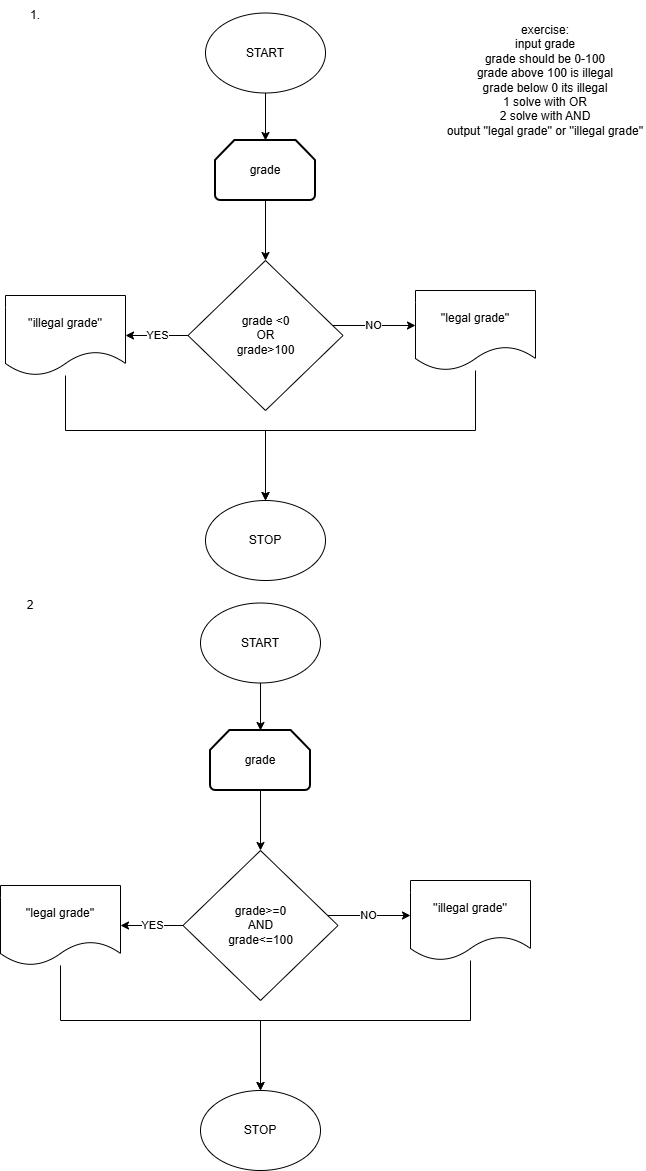

The diagram above was exported from draw.io. Its source (the exported page's mxGraphModel, read from the mxfile embedded in the PNG):
<mxGraphModel dx="1032" dy="562" grid="1" gridSize="10" guides="1" tooltips="1" connect="1" arrows="1" fold="1" page="1" pageScale="1" pageWidth="827" pageHeight="1169" math="0" shadow="0">
  <root>
    <mxCell id="0" />
    <mxCell id="1" parent="0" />
    <mxCell id="FBzx-dqFRYYACXTylMbv-16" parent="1" style="text;html=1;whiteSpace=wrap;strokeColor=none;fillColor=none;align=center;verticalAlign=middle;rounded=0;" value="exercise:&lt;div&gt;input grade&lt;/div&gt;&lt;div&gt;grade should be 0-100&lt;/div&gt;&lt;div&gt;grade above 100 is illegal&lt;/div&gt;&lt;div&gt;grade below 0 its illegal&lt;/div&gt;&lt;div&gt;1 solve with OR&lt;/div&gt;&lt;div&gt;2 solve with AND&lt;/div&gt;&lt;div&gt;output ''legal grade'' or ''illegal grade''&lt;/div&gt;" vertex="1">
      <mxGeometry height="120" width="200" x="520" y="50" as="geometry" />
    </mxCell>
    <mxCell id="FBzx-dqFRYYACXTylMbv-73" edge="1" parent="1" source="FBzx-dqFRYYACXTylMbv-70" style="edgeStyle=orthogonalEdgeStyle;rounded=0;orthogonalLoop=1;jettySize=auto;html=1;" target="FBzx-dqFRYYACXTylMbv-72" value="">
      <mxGeometry relative="1" as="geometry" />
    </mxCell>
    <mxCell id="FBzx-dqFRYYACXTylMbv-70" parent="1" style="ellipse;whiteSpace=wrap;html=1;" value="START" vertex="1">
      <mxGeometry height="80" width="120" x="280" y="42.5" as="geometry" />
    </mxCell>
    <mxCell id="FBzx-dqFRYYACXTylMbv-74" edge="1" parent="1" source="FBzx-dqFRYYACXTylMbv-72" style="edgeStyle=orthogonalEdgeStyle;rounded=0;orthogonalLoop=1;jettySize=auto;html=1;" value="">
      <mxGeometry relative="1" as="geometry">
        <mxPoint x="340" y="290" as="targetPoint" />
      </mxGeometry>
    </mxCell>
    <mxCell id="FBzx-dqFRYYACXTylMbv-72" parent="1" style="strokeWidth=2;html=1;shape=mxgraph.flowchart.loop_limit;whiteSpace=wrap;" value="grade" vertex="1">
      <mxGeometry height="60" width="100" x="290" y="170" as="geometry" />
    </mxCell>
    <mxCell id="FBzx-dqFRYYACXTylMbv-103" edge="1" parent="1" source="FBzx-dqFRYYACXTylMbv-85" style="edgeStyle=orthogonalEdgeStyle;rounded=0;orthogonalLoop=1;jettySize=auto;html=1;" target="FBzx-dqFRYYACXTylMbv-102" value="YES">
      <mxGeometry relative="1" as="geometry" />
    </mxCell>
    <mxCell id="FBzx-dqFRYYACXTylMbv-114" edge="1" parent="1" source="FBzx-dqFRYYACXTylMbv-85" style="edgeStyle=orthogonalEdgeStyle;rounded=0;orthogonalLoop=1;jettySize=auto;html=1;" target="FBzx-dqFRYYACXTylMbv-107" value="NO">
      <mxGeometry relative="1" as="geometry">
        <Array as="points">
          <mxPoint x="440" y="355" />
          <mxPoint x="440" y="355" />
        </Array>
      </mxGeometry>
    </mxCell>
    <mxCell id="FBzx-dqFRYYACXTylMbv-85" parent="1" style="rhombus;whiteSpace=wrap;html=1;" value="grade &amp;lt;0&lt;div&gt;OR&lt;/div&gt;&lt;div&gt;grade&amp;gt;100&lt;/div&gt;" vertex="1">
      <mxGeometry height="150" width="155" x="262.5" y="290" as="geometry" />
    </mxCell>
    <mxCell id="FBzx-dqFRYYACXTylMbv-117" edge="1" parent="1" source="FBzx-dqFRYYACXTylMbv-102" style="edgeStyle=orthogonalEdgeStyle;rounded=0;orthogonalLoop=1;jettySize=auto;html=1;entryX=0.5;entryY=0;entryDx=0;entryDy=0;" target="FBzx-dqFRYYACXTylMbv-110">
      <mxGeometry relative="1" as="geometry">
        <Array as="points">
          <mxPoint x="140" y="460" />
          <mxPoint x="340" y="460" />
        </Array>
      </mxGeometry>
    </mxCell>
    <mxCell id="FBzx-dqFRYYACXTylMbv-102" parent="1" style="shape=document;whiteSpace=wrap;html=1;boundedLbl=1;" value="''illegal grade''" vertex="1">
      <mxGeometry height="80" width="120" x="80" y="325" as="geometry" />
    </mxCell>
    <mxCell id="FBzx-dqFRYYACXTylMbv-116" edge="1" parent="1" source="FBzx-dqFRYYACXTylMbv-107" style="edgeStyle=orthogonalEdgeStyle;rounded=0;orthogonalLoop=1;jettySize=auto;html=1;entryX=0.5;entryY=0;entryDx=0;entryDy=0;" target="FBzx-dqFRYYACXTylMbv-110">
      <mxGeometry relative="1" as="geometry">
        <Array as="points">
          <mxPoint x="550" y="460" />
          <mxPoint x="340" y="460" />
        </Array>
      </mxGeometry>
    </mxCell>
    <mxCell id="FBzx-dqFRYYACXTylMbv-107" parent="1" style="shape=document;whiteSpace=wrap;html=1;boundedLbl=1;" value="''legal grade''" vertex="1">
      <mxGeometry height="80" width="120" x="490" y="320" as="geometry" />
    </mxCell>
    <mxCell id="FBzx-dqFRYYACXTylMbv-110" parent="1" style="ellipse;whiteSpace=wrap;html=1;" value="STOP" vertex="1">
      <mxGeometry height="80" width="120" x="280" y="530" as="geometry" />
    </mxCell>
    <mxCell id="FBzx-dqFRYYACXTylMbv-119" parent="1" style="text;html=1;whiteSpace=wrap;strokeColor=none;fillColor=none;align=center;verticalAlign=middle;rounded=0;" value="1." vertex="1">
      <mxGeometry height="30" width="60" x="80" y="30" as="geometry" />
    </mxCell>
    <mxCell id="FBzx-dqFRYYACXTylMbv-120" edge="1" parent="1" source="FBzx-dqFRYYACXTylMbv-121" style="edgeStyle=orthogonalEdgeStyle;rounded=0;orthogonalLoop=1;jettySize=auto;html=1;" target="FBzx-dqFRYYACXTylMbv-123" value="">
      <mxGeometry relative="1" as="geometry" />
    </mxCell>
    <mxCell id="FBzx-dqFRYYACXTylMbv-121" parent="1" style="ellipse;whiteSpace=wrap;html=1;" value="START" vertex="1">
      <mxGeometry height="80" width="120" x="275" y="632.5" as="geometry" />
    </mxCell>
    <mxCell id="FBzx-dqFRYYACXTylMbv-122" edge="1" parent="1" source="FBzx-dqFRYYACXTylMbv-123" style="edgeStyle=orthogonalEdgeStyle;rounded=0;orthogonalLoop=1;jettySize=auto;html=1;" value="">
      <mxGeometry relative="1" as="geometry">
        <mxPoint x="335" y="880" as="targetPoint" />
      </mxGeometry>
    </mxCell>
    <mxCell id="FBzx-dqFRYYACXTylMbv-123" parent="1" style="strokeWidth=2;html=1;shape=mxgraph.flowchart.loop_limit;whiteSpace=wrap;" value="grade" vertex="1">
      <mxGeometry height="60" width="100" x="285" y="760" as="geometry" />
    </mxCell>
    <mxCell id="FBzx-dqFRYYACXTylMbv-124" edge="1" parent="1" source="FBzx-dqFRYYACXTylMbv-126" style="edgeStyle=orthogonalEdgeStyle;rounded=0;orthogonalLoop=1;jettySize=auto;html=1;" target="FBzx-dqFRYYACXTylMbv-128" value="YES">
      <mxGeometry relative="1" as="geometry" />
    </mxCell>
    <mxCell id="FBzx-dqFRYYACXTylMbv-125" edge="1" parent="1" source="FBzx-dqFRYYACXTylMbv-126" style="edgeStyle=orthogonalEdgeStyle;rounded=0;orthogonalLoop=1;jettySize=auto;html=1;" target="FBzx-dqFRYYACXTylMbv-130" value="NO">
      <mxGeometry relative="1" as="geometry">
        <Array as="points">
          <mxPoint x="435" y="945" />
          <mxPoint x="435" y="945" />
        </Array>
      </mxGeometry>
    </mxCell>
    <mxCell id="FBzx-dqFRYYACXTylMbv-126" parent="1" style="rhombus;whiteSpace=wrap;html=1;" value="grade&amp;gt;=0&lt;div&gt;AND&lt;/div&gt;&lt;div&gt;grade&amp;lt;=100&lt;/div&gt;" vertex="1">
      <mxGeometry height="150" width="155" x="257.5" y="880" as="geometry" />
    </mxCell>
    <mxCell id="FBzx-dqFRYYACXTylMbv-127" edge="1" parent="1" source="FBzx-dqFRYYACXTylMbv-128" style="edgeStyle=orthogonalEdgeStyle;rounded=0;orthogonalLoop=1;jettySize=auto;html=1;entryX=0.5;entryY=0;entryDx=0;entryDy=0;" target="FBzx-dqFRYYACXTylMbv-131">
      <mxGeometry relative="1" as="geometry">
        <Array as="points">
          <mxPoint x="135" y="1050" />
          <mxPoint x="335" y="1050" />
        </Array>
      </mxGeometry>
    </mxCell>
    <mxCell id="FBzx-dqFRYYACXTylMbv-128" parent="1" style="shape=document;whiteSpace=wrap;html=1;boundedLbl=1;" value="''legal grade''" vertex="1">
      <mxGeometry height="80" width="120" x="75" y="915" as="geometry" />
    </mxCell>
    <mxCell id="FBzx-dqFRYYACXTylMbv-129" edge="1" parent="1" source="FBzx-dqFRYYACXTylMbv-130" style="edgeStyle=orthogonalEdgeStyle;rounded=0;orthogonalLoop=1;jettySize=auto;html=1;entryX=0.5;entryY=0;entryDx=0;entryDy=0;" target="FBzx-dqFRYYACXTylMbv-131">
      <mxGeometry relative="1" as="geometry">
        <Array as="points">
          <mxPoint x="545" y="1050" />
          <mxPoint x="335" y="1050" />
        </Array>
      </mxGeometry>
    </mxCell>
    <mxCell id="FBzx-dqFRYYACXTylMbv-130" parent="1" style="shape=document;whiteSpace=wrap;html=1;boundedLbl=1;" value="''illegal grade''" vertex="1">
      <mxGeometry height="80" width="120" x="485" y="910" as="geometry" />
    </mxCell>
    <mxCell id="FBzx-dqFRYYACXTylMbv-131" parent="1" style="ellipse;whiteSpace=wrap;html=1;" value="STOP" vertex="1">
      <mxGeometry height="80" width="120" x="275" y="1120" as="geometry" />
    </mxCell>
    <mxCell id="FBzx-dqFRYYACXTylMbv-132" parent="1" style="text;html=1;whiteSpace=wrap;strokeColor=none;fillColor=none;align=center;verticalAlign=middle;rounded=0;" value="2" vertex="1">
      <mxGeometry height="30" width="60" x="75" y="620" as="geometry" />
    </mxCell>
  </root>
</mxGraphModel>